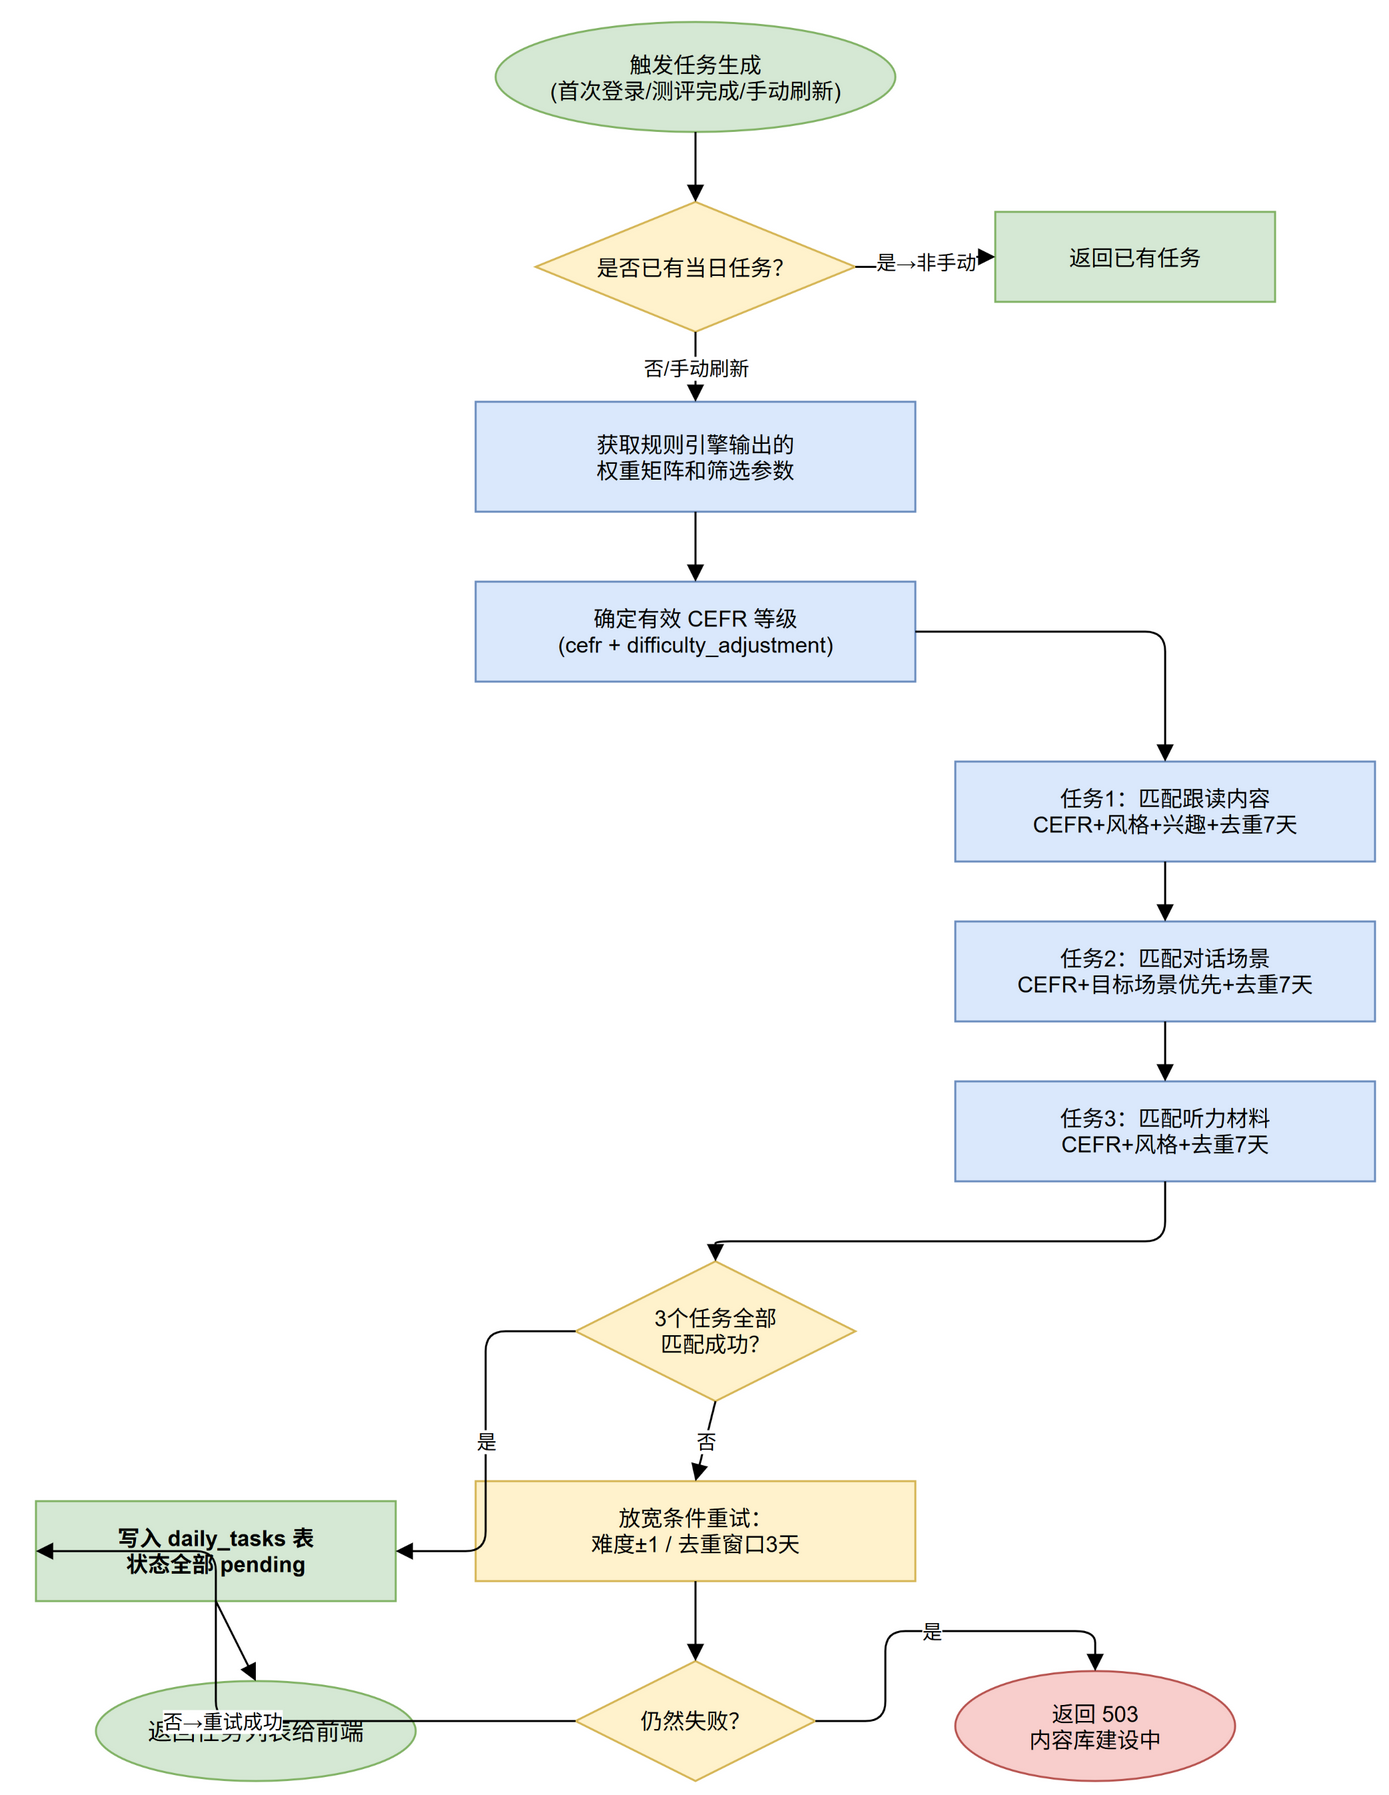

The diagram above was exported from draw.io. Its source (the exported page's mxGraphModel, read from the mxfile embedded in the PNG):
<mxGraphModel>
  <root>
    <mxCell id="0" />
    <mxCell id="1" parent="0" />
    <mxCell id="start" value="触发任务生成&#10;(首次登录/测评完成/手动刷新)" style="ellipse;whiteSpace=wrap;html=1;fillColor=#d5e8d4;strokeColor=#82b366;fontSize=11;" vertex="1" parent="1">
      <mxGeometry x="350" y="20" width="200" height="55" as="geometry" />
    </mxCell>
    <mxCell id="d1" value="是否已有当日任务？" style="rhombus;whiteSpace=wrap;html=1;fillColor=#fff2cc;strokeColor=#d6b656;fontSize=11;" vertex="1" parent="1">
      <mxGeometry x="370" y="110" width="160" height="65" as="geometry" />
    </mxCell>
    <mxCell id="p1" value="返回已有任务" style="rounded=0;whiteSpace=wrap;html=1;fillColor=#d5e8d4;strokeColor=#82b366;fontSize=11;" vertex="1" parent="1">
      <mxGeometry x="600" y="115" width="140" height="45" as="geometry" />
    </mxCell>
    <mxCell id="p2" value="获取规则引擎输出的&#10;权重矩阵和筛选参数" style="rounded=0;whiteSpace=wrap;html=1;fillColor=#dae8fc;strokeColor=#6c8ebf;fontSize=11;" vertex="1" parent="1">
      <mxGeometry x="340" y="210" width="220" height="55" as="geometry" />
    </mxCell>
    <mxCell id="p3" value="确定有效 CEFR 等级&#10;(cefr + difficulty_adjustment)" style="rounded=0;whiteSpace=wrap;html=1;fillColor=#dae8fc;strokeColor=#6c8ebf;fontSize=11;" vertex="1" parent="1">
      <mxGeometry x="340" y="300" width="220" height="50" as="geometry" />
    </mxCell>
    <mxCell id="p4" value="任务1：匹配跟读内容&#10;CEFR+风格+兴趣+去重7天" style="rounded=0;whiteSpace=wrap;html=1;fillColor=#dae8fc;strokeColor=#6c8ebf;fontSize=11;" vertex="1" parent="1">
      <mxGeometry x="580" y="390" width="210" height="50" as="geometry" />
    </mxCell>
    <mxCell id="p5" value="任务2：匹配对话场景&#10;CEFR+目标场景优先+去重7天" style="rounded=0;whiteSpace=wrap;html=1;fillColor=#dae8fc;strokeColor=#6c8ebf;fontSize=11;" vertex="1" parent="1">
      <mxGeometry x="580" y="470" width="210" height="50" as="geometry" />
    </mxCell>
    <mxCell id="p6" value="任务3：匹配听力材料&#10;CEFR+风格+去重7天" style="rounded=0;whiteSpace=wrap;html=1;fillColor=#dae8fc;strokeColor=#6c8ebf;fontSize=11;" vertex="1" parent="1">
      <mxGeometry x="580" y="550" width="210" height="50" as="geometry" />
    </mxCell>
    <mxCell id="d2" value="3个任务全部&#10;匹配成功？" style="rhombus;whiteSpace=wrap;html=1;fillColor=#fff2cc;strokeColor=#d6b656;fontSize=11;" vertex="1" parent="1">
      <mxGeometry x="390" y="640" width="140" height="70" as="geometry" />
    </mxCell>
    <mxCell id="d3" value="放宽条件重试：&#10;难度±1 / 去重窗口3天" style="rounded=0;whiteSpace=wrap;html=1;fillColor=#fff2cc;strokeColor=#d6b656;fontSize=11;" vertex="1" parent="1">
      <mxGeometry x="340" y="750" width="220" height="50" as="geometry" />
    </mxCell>
    <mxCell id="d4" value="仍然失败？" style="rhombus;whiteSpace=wrap;html=1;fillColor=#fff2cc;strokeColor=#d6b656;fontSize=11;" vertex="1" parent="1">
      <mxGeometry x="390" y="840" width="120" height="60" as="geometry" />
    </mxCell>
    <mxCell id="err" value="返回 503&#10;内容库建设中" style="ellipse;whiteSpace=wrap;html=1;fillColor=#f8cecc;strokeColor=#b85450;fontSize=11;" vertex="1" parent="1">
      <mxGeometry x="580" y="845" width="140" height="55" as="geometry" />
    </mxCell>
    <mxCell id="p7" value="写入 daily_tasks 表&#10;状态全部 pending" style="rounded=0;whiteSpace=wrap;html=1;fillColor=#d5e8d4;strokeColor=#82b366;fontSize=11;fontStyle=1;" vertex="1" parent="1">
      <mxGeometry x="120" y="760" width="180" height="50" as="geometry" />
    </mxCell>
    <mxCell id="end1" value="返回任务列表给前端" style="ellipse;whiteSpace=wrap;html=1;fillColor=#d5e8d4;strokeColor=#82b366;fontSize=12;" vertex="1" parent="1">
      <mxGeometry x="150" y="850" width="160" height="50" as="geometry" />
    </mxCell>
    <mxCell id="e1" value="" style="exitX=0.5;exitY=1;entryX=0.5;entryY=0;endArrow=block;html=1;" edge="1" parent="1" source="start" target="d1">
      <mxGeometry relative="1" as="geometry" />
    </mxCell>
    <mxCell id="e2" value="是→非手动" style="exitX=1;exitY=0.5;entryX=0;entryY=0.5;endArrow=block;fontSize=10;html=1;edgeStyle=orthogonalEdgeStyle;rounded=1;orthogonalLoop=1;jettySize=auto;" edge="1" parent="1" source="d1" target="p1">
      <mxGeometry relative="1" as="geometry" />
    </mxCell>
    <mxCell id="e3" value="否/手动刷新" style="exitX=0.5;exitY=1;entryX=0.5;entryY=0;endArrow=block;fontSize=10;html=1;" edge="1" parent="1" source="d1" target="p2">
      <mxGeometry relative="1" as="geometry" />
    </mxCell>
    <mxCell id="e4" value="" style="exitX=0.5;exitY=1;entryX=0.5;entryY=0;endArrow=block;html=1;" edge="1" parent="1" source="p2" target="p3">
      <mxGeometry relative="1" as="geometry" />
    </mxCell>
    <mxCell id="e5" value="" style="exitX=1;exitY=0.5;entryX=0.5;entryY=0;endArrow=block;html=1;edgeStyle=orthogonalEdgeStyle;rounded=1;orthogonalLoop=1;jettySize=auto;" edge="1" parent="1" source="p3" target="p4">
      <mxGeometry relative="1" as="geometry" />
    </mxCell>
    <mxCell id="e6" value="" style="exitX=0.5;exitY=1;entryX=0.5;entryY=0;endArrow=block;html=1;" edge="1" parent="1" source="p4" target="p5">
      <mxGeometry relative="1" as="geometry" />
    </mxCell>
    <mxCell id="e7" value="" style="exitX=0.5;exitY=1;entryX=0.5;entryY=0;endArrow=block;html=1;" edge="1" parent="1" source="p5" target="p6">
      <mxGeometry relative="1" as="geometry" />
    </mxCell>
    <mxCell id="e8" value="" style="exitX=0.5;exitY=1;entryX=0.5;entryY=0;endArrow=block;html=1;edgeStyle=orthogonalEdgeStyle;rounded=1;orthogonalLoop=1;jettySize=auto;" edge="1" parent="1" source="p6" target="d2">
      <mxGeometry relative="1" as="geometry">
        <Array as="points">
          <mxPoint x="685" y="630" />
          <mxPoint x="460" y="630" />
        </Array>
      </mxGeometry>
    </mxCell>
    <mxCell id="e9" value="是" style="exitX=0;exitY=0.5;entryX=1;entryY=0.5;endArrow=block;fontSize=10;html=1;edgeStyle=orthogonalEdgeStyle;rounded=1;orthogonalLoop=1;jettySize=auto;" edge="1" parent="1" source="d2" target="p7">
      <mxGeometry relative="1" as="geometry" />
    </mxCell>
    <mxCell id="e10" value="否" style="exitX=0.5;exitY=1;entryX=0.5;entryY=0;endArrow=block;fontSize=10;html=1;" edge="1" parent="1" source="d2" target="d3">
      <mxGeometry relative="1" as="geometry" />
    </mxCell>
    <mxCell id="e11" value="" style="exitX=0.5;exitY=1;entryX=0.5;entryY=0;endArrow=block;html=1;" edge="1" parent="1" source="d3" target="d4">
      <mxGeometry relative="1" as="geometry" />
    </mxCell>
    <mxCell id="e12" value="是" style="exitX=1;exitY=0.5;entryX=0.5;entryY=0;endArrow=block;fontSize=10;html=1;edgeStyle=orthogonalEdgeStyle;rounded=1;orthogonalLoop=1;jettySize=auto;" edge="1" parent="1" source="d4" target="err">
      <mxGeometry relative="1" as="geometry" />
    </mxCell>
    <mxCell id="e13" value="否→重试成功" style="exitX=0;exitY=0.5;entryX=0;entryY=0.5;endArrow=block;fontSize=10;html=1;edgeStyle=orthogonalEdgeStyle;rounded=1;orthogonalLoop=1;jettySize=auto;" edge="1" parent="1" source="d4" target="p7">
      <mxGeometry relative="1" as="geometry">
        <Array as="points">
          <mxPoint x="310" y="870" />
          <mxPoint x="210" y="870" />
          <mxPoint x="210" y="785" />
        </Array>
      </mxGeometry>
    </mxCell>
    <mxCell id="e14" value="" style="exitX=0.5;exitY=1;entryX=0.5;entryY=0;endArrow=block;html=1;" edge="1" parent="1" source="p7" target="end1">
      <mxGeometry relative="1" as="geometry" />
    </mxCell>
  </root>
</mxGraphModel>